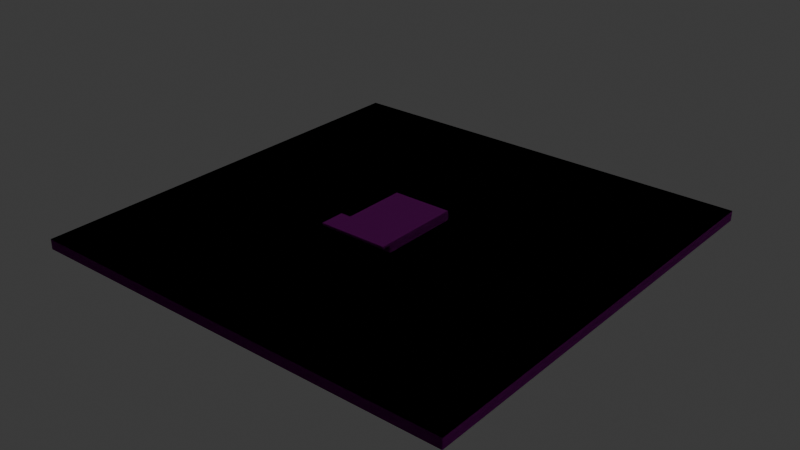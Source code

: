 # Source: level.blend  (saved by Blender 4.0.36; exported with 4.5.12 LTS)
import bpy
from mathutils import Matrix  # noqa: F401  (used for matrix-valued properties, if any)

bpy.ops.wm.read_factory_settings(use_empty=True)
scene = bpy.context.scene
scene.name = 'Scene'

# ---- collections
col_collection = bpy.data.collections.new('Collection'); scene.collection.children.link(col_collection)
col_collision = bpy.data.collections.new('Collision'); col_collection.children.link(col_collision)

# ---- images (referenced by path relative to the original .blend; pixels are not part of the script)
import os
ASSET_DIR = os.environ.get("B2B_ASSET_DIR", "")  # directory of the original .blend (textures are referenced by path, not embedded)
HERE = os.path.dirname(os.path.abspath(__file__))  # packed textures are extracted next to this script under _unpacked/

def load_image(name, relpath, width, height, colorspace="sRGB"):
    """Load a texture the original file referenced (path relative to the .blend, or extracted next to this script)."""
    p = next((c for c in (os.path.join(HERE, relpath), os.path.join(ASSET_DIR, relpath)) if relpath and os.path.exists(c)), "")
    if p:
        img = bpy.data.images.load(p, check_existing=True)
        img.name = name
    else:  # same state as the original file: an image datablock whose file is absent (Cycles renders it pink)
        img = bpy.data.images.new(name, width, height)
        img.source = "FILE"
        img.filepath = "//" + (relpath or name)
    img.colorspace_settings.name = colorspace
    return img
img_concrete036_2k_jpg_color_jpg = load_image('Concrete036_2K-JPG_Color.jpg', 'Concrete036_2K-JPG/Concrete036_2K-JPG_Color.jpg', 1024, 1024, 'sRGB')
img_concrete036_2k_jpg_normalgl_jpg = load_image('Concrete036_2K-JPG_NormalGL.jpg', 'Concrete036_2K-JPG/Concrete036_2K-JPG_NormalGL.jpg', 1024, 1024, 'sRGB')
img_concrete036_2k_jpg_roughness_jpg = load_image('Concrete036_2K-JPG_Roughness.jpg', 'Concrete036_2K-JPG/Concrete036_2K-JPG_Roughness.jpg', 1024, 1024, 'sRGB')
img_concrete042c_2k_jpg_roughness_jpg = load_image('Concrete042C_2K-JPG_Roughness.jpg', 'Concrete042C_2K-JPG/Concrete042C_2K-JPG_Roughness.jpg', 1024, 1024, 'sRGB')
img_concrete042c_2k_jpg_normalgl_jpg = load_image('Concrete042C_2K-JPG_NormalGL.jpg', 'Concrete042C_2K-JPG/Concrete042C_2K-JPG_NormalGL.jpg', 1024, 1024, 'sRGB')
img_concrete042c_2k_jpg_color_jpg = load_image('Concrete042C_2K-JPG_Color.jpg', 'Concrete042C_2K-JPG_Color.jpg', 1024, 1024, 'sRGB')
img_wood048_2k_jpg_normalgl_jpg = load_image('Wood048_2K-JPG_NormalGL.jpg', 'Wood048_2K-JPG_NormalGL.jpg', 1024, 1024, 'sRGB')
img_wood048_2k_jpg_color_jpg = load_image('Wood048_2K-JPG_Color.jpg', 'Wood048_2K-JPG_Color.jpg', 1024, 1024, 'sRGB')
img_wood048_2k_jpg_roughness_jpg = load_image('Wood048_2K-JPG_Roughness.jpg', 'Wood048_2K-JPG_Roughness.jpg', 1024, 1024, 'sRGB')

# ---- materials (node trees are filled in below, after node groups)
mat_material_001 = bpy.data.materials.new('Material.001')
mat_material_001.use_transparent_shadow = False
mat_material_002 = bpy.data.materials.new('Material.002')
mat_material_002.use_transparent_shadow = False
mat_material_006 = bpy.data.materials.new('Material.006')
mat_material_006.use_transparent_shadow = False
mat_material_007 = bpy.data.materials.new('Material.007')
mat_material_007.use_transparent_shadow = False
mat_material_003 = bpy.data.materials.new('Material.003')
mat_material_003.use_transparent_shadow = False
mat_material_004 = bpy.data.materials.new('Material.004')
mat_material_004.use_transparent_shadow = False
mat_material_005 = bpy.data.materials.new('Material.005')
mat_material_005.use_transparent_shadow = False

# ---- material node trees
mat_material_001.use_nodes = True; mat_material_001.node_tree.nodes.clear()
_N = mat_material_001.node_tree.nodes; _L = mat_material_001.node_tree.links
n0 = _N.new('ShaderNodeOutputMaterial'); n0.name = 'Material Output'; n0.location = (300, 300)
n1 = _N.new('ShaderNodeTexCoord'); n1.name = 'Texture Coordinate'; n1.location = (-940, 397)
n2 = _N.new('ShaderNodeBsdfPrincipled'); n2.name = 'Principled BSDF'; n2.location = (10, 300)
n2.inputs[3].default_value = 1.45
n3 = _N.new('ShaderNodeTexImage'); n3.name = 'Image Texture.001'; n3.location = (-270, 479)
n3.image = img_concrete036_2k_jpg_color_jpg
n4 = _N.new('ShaderNodeMapping'); n4.name = 'Mapping'; n4.location = (-760, 397)
n4.inputs[3].default_value = (40.0, 40.0, 1.0)
n5 = _N.new('ShaderNodeTexImage'); n5.name = 'Image Texture'; n5.location = (-275, 204)
n5.image = img_concrete036_2k_jpg_normalgl_jpg
n6 = _N.new('ShaderNodeTexImage'); n6.name = 'Image Texture.002'; n6.location = (-278, -76)
n6.image = img_concrete036_2k_jpg_roughness_jpg
_L.new(n2.outputs[0], n0.inputs[0])
_L.new(n4.outputs[0], n5.inputs[0])
_L.new(n1.outputs[2], n4.inputs[0])
_L.new(n4.outputs[0], n3.inputs[0])
_L.new(n4.outputs[0], n6.inputs[0])
_L.new(n6.outputs[0], n2.inputs[2])
_L.new(n5.outputs[0], n2.inputs[5])
_L.new(n3.outputs[0], n2.inputs[0])
n0.is_active_output = True
mat_material_002.use_nodes = True; mat_material_002.node_tree.nodes.clear()
_N = mat_material_002.node_tree.nodes; _L = mat_material_002.node_tree.links
n0 = _N.new('ShaderNodeOutputMaterial'); n0.name = 'Material Output'; n0.location = (300, 300)
n1 = _N.new('ShaderNodeBsdfPrincipled'); n1.name = 'Principled BSDF'; n1.location = (10, 300)
n1.inputs[3].default_value = 1.45
n2 = _N.new('ShaderNodeMapping'); n2.name = 'Mapping'; n2.location = (-717, 329)
n2.inputs[2].default_value = (0.0, 0.0, 0.7854)
n2.inputs[3].default_value = (20.0, 20.0, 1.0)
n3 = _N.new('ShaderNodeTexCoord'); n3.name = 'Texture Coordinate'; n3.location = (-897, 329)
n4 = _N.new('ShaderNodeTexImage'); n4.name = 'Image Texture.001'; n4.location = (-456, -3)
n4.image = img_concrete042c_2k_jpg_roughness_jpg
n5 = _N.new('ShaderNodeTexImage'); n5.name = 'Image Texture'; n5.location = (-470, 315)
n5.image = img_concrete042c_2k_jpg_normalgl_jpg
n6 = _N.new('ShaderNodeTexImage'); n6.name = 'Image Texture.002'; n6.location = (-476, 626)
n6.image = img_concrete042c_2k_jpg_color_jpg
_L.new(n1.outputs[0], n0.inputs[0])
_L.new(n2.outputs[0], n5.inputs[0])
_L.new(n3.outputs[2], n2.inputs[0])
_L.new(n2.outputs[0], n6.inputs[0])
_L.new(n2.outputs[0], n4.inputs[0])
_L.new(n4.outputs[0], n1.inputs[2])
_L.new(n5.outputs[0], n1.inputs[5])
_L.new(n6.outputs[0], n1.inputs[0])
n0.is_active_output = True
mat_material_006.use_nodes = True; mat_material_006.node_tree.nodes.clear()
_N = mat_material_006.node_tree.nodes; _L = mat_material_006.node_tree.links
n0 = _N.new('ShaderNodeOutputMaterial'); n0.name = 'Material Output'; n0.location = (300, 300)
n1 = _N.new('ShaderNodeTexCoord'); n1.name = 'Texture Coordinate'; n1.location = (-876, 269)
n2 = _N.new('ShaderNodeTexImage'); n2.name = 'Image Texture'; n2.location = (-510, 321)
n2.image = img_wood048_2k_jpg_normalgl_jpg
n3 = _N.new('ShaderNodeTexImage'); n3.name = 'Image Texture.002'; n3.location = (-518, 663)
n3.image = img_wood048_2k_jpg_color_jpg
n4 = _N.new('ShaderNodeBsdfPrincipled'); n4.name = 'Principled BSDF'; n4.location = (10, 300)
n4.inputs[3].default_value = 1.45
n5 = _N.new('ShaderNodeMapping'); n5.name = 'Mapping'; n5.location = (-696, 269)
n5.inputs[2].default_value = (0.0, 0.0, 1.571)
n6 = _N.new('ShaderNodeTexImage'); n6.name = 'Image Texture.001'; n6.location = (-523, 12)
n6.image = img_wood048_2k_jpg_roughness_jpg
_L.new(n4.outputs[0], n0.inputs[0])
_L.new(n5.outputs[0], n2.inputs[0])
_L.new(n1.outputs[2], n5.inputs[0])
_L.new(n5.outputs[0], n3.inputs[0])
_L.new(n5.outputs[0], n6.inputs[0])
_L.new(n2.outputs[0], n4.inputs[5])
_L.new(n3.outputs[0], n4.inputs[0])
_L.new(n6.outputs[0], n4.inputs[2])
n0.is_active_output = True
mat_material_007.use_nodes = True; mat_material_007.node_tree.nodes.clear()
_N = mat_material_007.node_tree.nodes; _L = mat_material_007.node_tree.links
n0 = _N.new('ShaderNodeOutputMaterial'); n0.name = 'Material Output'; n0.location = (744, 495)
n1 = _N.new('ShaderNodeTexCoord'); n1.name = 'Texture Coordinate'; n1.location = (-462, 465)
n2 = _N.new('ShaderNodeTexImage'); n2.name = 'Image Texture'; n2.location = (-97, 517)
n2.image = img_wood048_2k_jpg_normalgl_jpg
n3 = _N.new('ShaderNodeTexImage'); n3.name = 'Image Texture.002'; n3.location = (-104, 858)
n3.image = img_wood048_2k_jpg_color_jpg
n4 = _N.new('ShaderNodeBsdfPrincipled'); n4.name = 'Principled BSDF'; n4.location = (454, 495)
n4.inputs[3].default_value = 1.45
n5 = _N.new('ShaderNodeMapping'); n5.name = 'Mapping'; n5.location = (-282, 465)
n5.inputs[2].default_value = (0.0, 0.0, 1.571)
n6 = _N.new('ShaderNodeTexImage'); n6.name = 'Image Texture.001'; n6.location = (-109, 207)
n6.image = img_wood048_2k_jpg_roughness_jpg
n7 = _N.new('ShaderNodeHueSaturation'); n7.name = 'Hue/Saturation/Value'; n7.location = (224, 703)
n7.inputs[2].default_value = 0.2
_L.new(n4.outputs[0], n0.inputs[0])
_L.new(n5.outputs[0], n2.inputs[0])
_L.new(n1.outputs[2], n5.inputs[0])
_L.new(n5.outputs[0], n3.inputs[0])
_L.new(n5.outputs[0], n6.inputs[0])
_L.new(n2.outputs[0], n4.inputs[5])
_L.new(n7.outputs[0], n4.inputs[0])
_L.new(n6.outputs[0], n4.inputs[2])
_L.new(n3.outputs[0], n7.inputs[4])
n0.is_active_output = True
mat_material_003.use_nodes = True; mat_material_003.node_tree.nodes.clear()
_N = mat_material_003.node_tree.nodes; _L = mat_material_003.node_tree.links
n0 = _N.new('ShaderNodeBsdfPrincipled'); n0.name = 'Principled BSDF'; n0.location = (10, 300)
n0.inputs[0].default_value = (0.01688, 0.01688, 0.01688, 1.0)
n0.inputs[3].default_value = 1.45
n1 = _N.new('ShaderNodeOutputMaterial'); n1.name = 'Material Output'; n1.location = (300, 300)
_L.new(n0.outputs[0], n1.inputs[0])
n1.is_active_output = True
mat_material_004.use_nodes = True; mat_material_004.node_tree.nodes.clear()
_N = mat_material_004.node_tree.nodes; _L = mat_material_004.node_tree.links
n0 = _N.new('ShaderNodeBsdfPrincipled'); n0.name = 'Principled BSDF'; n0.location = (10, 300)
n0.inputs[0].default_value = (0.8018, 0.5175, 0.361, 1.0)
n0.inputs[3].default_value = 1.45
n1 = _N.new('ShaderNodeOutputMaterial'); n1.name = 'Material Output'; n1.location = (300, 300)
_L.new(n0.outputs[0], n1.inputs[0])
n1.is_active_output = True
mat_material_005.use_nodes = True; mat_material_005.node_tree.nodes.clear()
_N = mat_material_005.node_tree.nodes; _L = mat_material_005.node_tree.links
n0 = _N.new('ShaderNodeOutputMaterial'); n0.name = 'Material Output'; n0.location = (300, 300)
n1 = _N.new('ShaderNodeEmission'); n1.name = 'Emission'; n1.location = (10, 300)
n1.inputs[0].default_value = (1.0, 0.7904, 0.08851, 1.0)
n1.inputs[1].default_value = 10.0
_L.new(n1.outputs[0], n0.inputs[0])
n0.is_active_output = True

# ---- world
world_world = bpy.data.worlds.new('World'); scene.world = world_world
world_world.use_nodes = True; world_world.node_tree.nodes.clear()
_N = world_world.node_tree.nodes; _L = world_world.node_tree.links
n0 = _N.new('ShaderNodeOutputWorld'); n0.name = 'World Output'; n0.location = (300, 300)
n1 = _N.new('ShaderNodeBackground'); n1.name = 'Background'; n1.location = (10, 300)
n1.inputs[0].default_value = (0.05088, 0.05088, 0.05088, 1.0)
_L.new(n1.outputs[0], n0.inputs[0])
n0.is_active_output = True
world_world.color = (0.05088, 0.05088, 0.05088)
world_world.use_sun_shadow = False
world_world.sun_shadow_jitter_overblur = 0.0

# ---- meshes
me_cube_001 = bpy.data.meshes.new('Cube.001')
me_cube_001.from_pydata([(-43.28, -43.28, -1.0), (-43.28, -43.28, 1.0), (-43.28, 43.28, -1.0), (-43.28, 43.28, 1.0), (43.28, -43.28, -1.0), (43.28, -43.28, 1.0), (43.28, 43.28, -1.0), (43.28, 43.28, 1.0)], [], [(0, 1, 3, 2), (4, 5, 1, 0), (6, 7, 5, 4), (2, 3, 7, 6), (2, 6, 4, 0), (7, 3, 1, 5)])
_uv = me_cube_001.uv_layers.new(name='UVMap')
_uv.uv.foreach_set('vector', [0.0471, 0.9999, 0.03555, 0.9999, 0.03555, 0.5001, 0.0471, 0.5001, 0.02348, 0.9999, 0.01194, 0.9999, 0.01194, 0.5001, 0.02348, 0.5001, 0.02374, 0.5001, 0.03529, 0.5001, 0.03529, 0.9999, 0.02374, 0.9999, 0.0001303, 0.5001, 0.01168, 0.5001, 0.01168, 0.9999, 0.0001303, 0.9999, 0.4999, 0.4999, 0.0001303, 0.4999, 0.0001303, 0.0001303, 0.4999, 0.0001303, 0.9999, 0.0001303, 0.9999, 0.4999, 0.5001, 0.4999, 0.5001, 0.0001303])
me_cube_001.materials.append(mat_material_001)
me_cube_001.update()
me_cube_002 = bpy.data.meshes.new('Cube.002')
me_cube_002.from_pydata([(4.5, -6.0, -0.25), (4.5, -6.0, 1.25), (4.5, 6.0, -0.25), (4.5, 6.0, 1.25), (5.5, -6.0, -0.25), (5.5, -6.0, 1.25), (5.5, 6.0, -0.25), (5.5, 6.0, 1.25), (4.5, 7.0, -0.25), (4.5, 7.0, 1.25), (5.5, 7.0, -0.25), (5.5, 7.0, 1.25), (-5.5, 6.0, 1.25), (-5.5, 6.0, -0.25), (-5.5, 7.0, 1.25), (-5.5, 7.0, -0.25), (-6.5, 6.0, 1.25), (-6.5, 6.0, -0.25), (-6.5, 7.0, 1.25), (-6.5, 7.0, -0.25), (-5.5, -6.0, 1.25), (-5.5, -6.0, -0.25), (-6.5, -6.0, 1.25), (-6.5, -6.0, -0.25), (-5.5, -6.217, 1.25), (-5.5, -6.217, -0.25), (-6.5, -6.217, 1.25), (-6.5, -6.217, -0.25), (1.527, -6.0, 1.25), (1.527, -6.0, -0.25), (1.527, -6.217, 1.25), (1.527, -6.217, -0.25), (4.5, -6.216, -0.25), (4.5, -6.216, 1.25), (5.5, -6.216, 1.25), (5.5, -6.216, -0.25), (3.64, -6.0, -0.25), (3.64, -6.0, 1.25), (3.64, -6.216, -0.25), (3.64, -6.216, 1.25), (4.5, -8.017, -0.25), (4.5, -8.017, 1.25), (5.5, -8.017, 1.25), (5.5, -8.017, -0.25), (4.5, -9.263, -0.25), (4.5, -9.263, 1.25), (5.5, -9.263, 1.25), (5.5, -9.263, -0.25), (-8.65, -8.017, -0.25), (-8.65, -8.017, 1.25), (-8.65, -9.263, -0.25), (-8.65, -9.263, 1.25), (-8.664, -6.0, 1.25), (-8.664, -6.0, -0.25), (-8.664, -6.217, 1.25), (-8.664, -6.217, -0.25)], [], [(0, 1, 3, 2), (3, 7, 11, 9), (6, 7, 5, 4), (4, 5, 34, 35), (2, 6, 4, 0), (7, 3, 1, 5), (8, 9, 11, 10), (8, 2, 13, 15), (7, 6, 10, 11), (6, 2, 8, 10), (13, 12, 20, 21), (2, 3, 12, 13), (9, 8, 15, 14), (3, 9, 14, 12), (17, 16, 18, 19), (15, 13, 17, 19), (14, 15, 19, 18), (12, 14, 18, 16), (20, 22, 26, 24), (12, 16, 22, 20), (16, 17, 23, 22), (17, 13, 21, 23), (25, 24, 26, 27), (20, 24, 30, 28), (23, 21, 25, 27), (22, 23, 53, 52), (29, 28, 30, 31), (21, 20, 28, 29), (25, 21, 29, 31), (24, 25, 31, 30), (32, 35, 43, 40), (32, 33, 39, 38), (0, 4, 35, 32), (5, 1, 33, 34), (37, 36, 38, 39), (1, 0, 36, 37), (33, 1, 37, 39), (0, 32, 38, 36), (40, 43, 47, 44), (33, 32, 40, 41), (34, 33, 41, 42), (35, 34, 42, 43), (47, 46, 45, 44), (44, 45, 51, 50), (42, 41, 45, 46), (43, 42, 46, 47), (49, 48, 50, 51), (40, 44, 50, 48), (41, 40, 48, 49), (45, 41, 49, 51), (52, 53, 55, 54), (26, 22, 52, 54), (23, 27, 55, 53), (27, 26, 54, 55)])
_uv = me_cube_002.uv_layers.new(name='UVMap')
_uv.uv.foreach_set('vector', [0.4657, 0.3487, 0.4657, 0.4003, 0.05257, 0.4003, 0.05257, 0.3487, 0.6131, 0.1399, 0.6131, 0.1055, 0.6476, 0.1055, 0.6476, 0.1399, 0.087, 0.05195, 0.087, 0.0003097, 0.5001, 0.0003097, 0.5001, 0.05195, 0.5001, 0.05195, 0.5001, 0.0003097, 0.5076, 0.0003097, 0.5076, 0.05195, 0.05257, 0.5055, 0.05257, 0.4711, 0.4657, 0.4711, 0.4657, 0.5055, 0.05257, 0.5405, 0.05257, 0.5061, 0.4657, 0.5061, 0.4657, 0.5405, 0.087, 0.2964, 0.087, 0.3481, 0.05257, 0.3481, 0.05257, 0.2964, 0.05257, 0.6629, 0.05257, 0.6285, 0.3969, 0.6285, 0.3969, 0.6629, 0.087, 0.0003097, 0.087, 0.05195, 0.05257, 0.05195, 0.05257, 0.0003097, 0.6131, 0.1048, 0.6131, 0.07041, 0.6476, 0.07041, 0.6476, 0.1048, 0.05195, 0.6554, 0.0003097, 0.6554, 0.0003097, 0.2422, 0.05195, 0.2422, 0.05195, 0.9997, 0.0003097, 0.9997, 0.0003097, 0.6554, 0.05195, 0.6554, 0.087, 0.3481, 0.087, 0.2964, 0.4313, 0.2964, 0.4313, 0.3481, 0.05257, 0.6278, 0.05257, 0.5934, 0.3969, 0.5934, 0.3969, 0.6278, 0.4657, 0.2958, 0.4657, 0.2442, 0.5002, 0.2442, 0.5002, 0.2958, 0.6131, 0.1749, 0.6131, 0.1405, 0.6476, 0.1405, 0.6476, 0.1749, 0.4313, 0.3481, 0.4313, 0.2964, 0.4657, 0.2964, 0.4657, 0.3481, 0.6476, 0.1756, 0.6476, 0.21, 0.6131, 0.21, 0.6131, 0.1756, 0.6131, 0.2187, 0.6476, 0.2187, 0.6476, 0.2261, 0.6131, 0.2261, 0.05257, 0.4354, 0.05257, 0.401, 0.4657, 0.401, 0.4657, 0.4354, 0.4657, 0.2442, 0.4657, 0.2958, 0.05257, 0.2958, 0.05257, 0.2442, 0.05257, 0.4704, 0.05257, 0.436, 0.4657, 0.436, 0.4657, 0.4704, 0.2945, 0.5928, 0.2945, 0.5412, 0.3289, 0.5412, 0.3289, 0.5928, 0.2945, 0.6635, 0.2945, 0.671, 0.05257, 0.671, 0.05257, 0.6635, 0.6476, 0.2423, 0.6131, 0.2423, 0.6131, 0.2348, 0.6476, 0.2348, 0.05257, 0.7313, 0.05257, 0.6796, 0.1271, 0.6796, 0.1271, 0.7313, 0.05257, 0.9825, 0.1042, 0.9825, 0.1042, 0.9899, 0.05257, 0.9899, 0.05195, 0.2422, 0.0003097, 0.2422, 0.0003097, 0.0003097, 0.05195, 0.0003097, 0.2945, 0.6716, 0.2945, 0.679, 0.05257, 0.679, 0.05257, 0.6716, 0.2945, 0.5412, 0.2945, 0.5928, 0.05257, 0.5928, 0.05257, 0.5412, 0.05257, 0.8347, 0.05257, 0.8003, 0.1146, 0.8003, 0.1146, 0.8347, 0.05257, 0.9139, 0.1042, 0.9139, 0.1042, 0.9436, 0.05257, 0.9436, 0.6476, 0.2342, 0.6131, 0.2342, 0.6131, 0.2267, 0.6476, 0.2267, 0.6131, 0.2106, 0.6476, 0.2106, 0.6476, 0.2181, 0.6131, 0.2181, 0.1042, 0.998, 0.05257, 0.998, 0.05257, 0.9905, 0.1042, 0.9905, 0.1042, 0.9738, 0.05257, 0.9738, 0.05257, 0.9442, 0.1042, 0.9442, 0.6131, 0.2503, 0.6131, 0.2429, 0.6427, 0.2429, 0.6427, 0.2503, 0.6131, 0.2584, 0.6131, 0.2509, 0.6427, 0.2509, 0.6427, 0.2584, 0.6131, 0.06979, 0.6131, 0.03536, 0.656, 0.03536, 0.656, 0.06979, 0.05257, 0.7997, 0.05257, 0.748, 0.1146, 0.748, 0.1146, 0.7997, 0.05257, 0.8698, 0.05257, 0.8354, 0.1146, 0.8354, 0.1146, 0.8698, 0.5076, 0.05195, 0.5076, 0.0003097, 0.5696, 0.0003097, 0.5696, 0.05195, 0.05257, 0.1042, 0.05257, 0.05257, 0.087, 0.05257, 0.087, 0.1042, 0.087, 0.1042, 0.087, 0.05257, 0.5398, 0.05257, 0.5398, 0.1042, 0.6131, 0.03474, 0.6131, 0.0003097, 0.656, 0.0003097, 0.656, 0.03474, 0.5696, 0.05195, 0.5696, 0.0003097, 0.6125, 0.0003097, 0.6125, 0.05195, 0.05257, 0.8704, 0.1042, 0.8704, 0.1042, 0.9133, 0.05257, 0.9133, 0.05257, 0.2435, 0.05257, 0.2006, 0.5053, 0.2006, 0.5053, 0.2435, 0.05257, 0.1565, 0.05257, 0.1048, 0.5053, 0.1048, 0.5053, 0.1565, 0.05257, 0.2, 0.05257, 0.1571, 0.5053, 0.1571, 0.5053, 0.2, 0.1042, 0.9818, 0.05257, 0.9818, 0.05257, 0.9744, 0.1042, 0.9744, 0.05257, 0.7394, 0.05257, 0.7319, 0.1271, 0.7319, 0.1271, 0.7394, 0.05257, 0.7474, 0.05257, 0.74, 0.1271, 0.74, 0.1271, 0.7474, 0.3289, 0.5928, 0.3289, 0.5412, 0.4034, 0.5412, 0.4034, 0.5928])
me_cube_002.materials.append(mat_material_002)
me_cube_002.update()
me_cube_003 = bpy.data.meshes.new('Cube.003')
me_cube_003.from_pydata([(-6.523, -11.0, -0.7857), (-6.523, -11.0, -0.3713), (-6.523, 6.928, -0.7857), (-6.523, 6.928, -0.3713), (5.432, -11.0, -0.7857), (5.432, -11.0, -0.3713), (5.432, 6.928, -0.7857), (5.432, 6.928, -0.3713), (-6.523, -6.004, -0.7857), (-6.523, -6.004, -0.3713), (5.432, -6.004, -0.7857), (5.432, -6.004, -0.3713), (-8.627, -6.004, -0.7857), (-8.627, -11.0, -0.7857), (-8.627, -11.0, -0.3713), (-8.627, -6.004, -0.3713)], [], [(8, 9, 3, 2), (2, 3, 7, 6), (10, 11, 5, 4), (4, 5, 1, 0), (8, 10, 4, 0), (11, 9, 1, 5), (7, 3, 9, 11), (2, 6, 10, 8), (6, 7, 11, 10), (0, 1, 14, 13), (13, 14, 15, 12), (9, 8, 12, 15), (1, 9, 15, 14), (8, 0, 13, 12)])
_uv = me_cube_003.uv_layers.new(name='UVMap')
_uv.uv.foreach_set('vector', [0.9998, 0.5132, 0.9833, 0.5132, 0.9833, 0.0002335, 0.9998, 0.0002335, 0.4478, 0.9878, 0.4313, 0.9878, 0.4313, 0.5136, 0.4478, 0.5136, 0.0002336, 0.5132, 0.01667, 0.5132, 0.01667, 0.7113, 0.0002336, 0.7113, 0.03357, 0.5578, 0.01714, 0.5578, 0.01714, 0.08365, 0.03357, 0.08365, 0.2327, 0.9878, 0.2327, 0.5136, 0.4309, 0.5136, 0.4309, 0.9878, 0.2322, 0.5136, 0.2322, 0.9878, 0.03404, 0.9878, 0.03404, 0.5136, 0.03404, 0.0002336, 0.5082, 0.0002335, 0.5082, 0.5132, 0.03404, 0.5132, 0.5087, 0.0002335, 0.9829, 0.0002335, 0.9829, 0.5132, 0.5087, 0.5132, 0.0002335, 0.0002334, 0.01667, 0.0002334, 0.01667, 0.5132, 0.0002336, 0.5132, 0.03357, 0.08365, 0.01714, 0.08365, 0.01714, 0.0002335, 0.03357, 0.0002335, 0.6324, 0.7118, 0.616, 0.7118, 0.616, 0.5136, 0.6324, 0.5136, 0.01714, 0.5583, 0.03357, 0.5583, 0.03357, 0.6417, 0.01714, 0.6417, 0.4482, 0.7118, 0.4482, 0.5136, 0.5317, 0.5136, 0.5317, 0.7118, 0.6155, 0.5136, 0.6155, 0.7118, 0.5321, 0.7118, 0.5321, 0.5136])
me_cube_003.materials.append(mat_material_001)
me_cube_003.update()
me_cube_004 = bpy.data.meshes.new('Cube.004')
me_cube_004.from_pydata([(-0.3235, -0.5375, 0.1847), (-0.3235, -0.5375, 0.2087), (-0.3235, 0.5375, 0.1847), (-0.3235, 0.5375, 0.2087), (0.3235, -0.5375, 0.1847), (0.3235, -0.5375, 0.2087), (0.3235, 0.5375, 0.1847), (0.3235, 0.5375, 0.2087), (0.2881, 0.487, -0.2867), (0.2881, 0.487, 0.1883), (0.2881, 0.5107, -0.2867), (0.2881, 0.5107, 0.1883), (0.3119, 0.487, -0.2867), (0.3119, 0.487, 0.1883), (0.3119, 0.5107, -0.2867), (0.3119, 0.5107, 0.1883), (-0.2881, 0.487, -0.2867), (-0.2881, 0.487, 0.1883), (-0.2881, 0.5107, -0.2867), (-0.2881, 0.5107, 0.1883), (-0.3118, 0.487, -0.2867), (-0.3118, 0.487, 0.1883), (-0.3118, 0.5107, -0.2867), (-0.3118, 0.5107, 0.1883), (0.2881, -0.487, -0.2867), (0.2881, -0.487, 0.1883), (0.2881, -0.5107, -0.2867), (0.2881, -0.5107, 0.1883), (0.3119, -0.487, -0.2867), (0.3119, -0.487, 0.1883), (0.3119, -0.5107, -0.2867), (0.3119, -0.5107, 0.1883), (-0.2881, -0.487, -0.2867), (-0.2881, -0.487, 0.1883), (-0.2881, -0.5107, -0.2867), (-0.2881, -0.5107, 0.1883), (-0.3118, -0.487, -0.2867), (-0.3118, -0.487, 0.1883), (-0.3118, -0.5107, -0.2867), (-0.3118, -0.5107, 0.1883)], [], [(0, 1, 3, 2), (2, 3, 7, 6), (6, 7, 5, 4), (4, 5, 1, 0), (2, 6, 4, 0), (7, 3, 1, 5), (8, 9, 11, 10), (10, 11, 15, 14), (14, 15, 13, 12), (12, 13, 9, 8), (10, 14, 12, 8), (15, 11, 9, 13), (16, 18, 19, 17), (18, 22, 23, 19), (22, 20, 21, 23), (20, 16, 17, 21), (18, 16, 20, 22), (23, 21, 17, 19), (24, 26, 27, 25), (26, 30, 31, 27), (30, 28, 29, 31), (28, 24, 25, 29), (26, 24, 28, 30), (31, 29, 25, 27), (32, 33, 35, 34), (34, 35, 39, 38), (38, 39, 37, 36), (36, 37, 33, 32), (34, 38, 36, 32), (39, 35, 33, 37)])
me_cube_004.polygons.foreach_set('material_index', [0, 0, 0, 0, 0, 0, 2, 2, 2, 2, 2, 2, 2, 2, 2, 2, 2, 2, 2, 2, 2, 2, 2, 2, 2, 2, 2, 2, 2, 2])
_uv = me_cube_004.uv_layers.new(name='UVMap')
_uv.uv.foreach_set('vector', [0.8699, 0.7087, 0.8541, 0.7087, 0.8541, 0.0002719, 0.8699, 0.0002719, 0.9027, 0.4266, 0.8868, 0.4266, 0.8868, 0.000272, 0.9027, 0.000272, 0.8705, 0.0002719, 0.8863, 0.0002719, 0.8863, 0.7087, 0.8705, 0.7087, 0.8868, 0.4272, 0.9027, 0.4272, 0.9027, 0.8535, 0.8868, 0.8535, 0.000272, 0.000272, 0.4266, 0.000272, 0.4266, 0.7087, 0.000272, 0.7087, 0.4272, 0.000272, 0.8535, 0.0002719, 0.8535, 0.7087, 0.4272, 0.7087, 0.9188, 0.000272, 0.9188, 0.3133, 0.9032, 0.3133, 0.9032, 0.000272, 0.9674, 0.6274, 0.9674, 0.9404, 0.9517, 0.9404, 0.9517, 0.6274, 0.935, 0.000272, 0.935, 0.3133, 0.9194, 0.3133, 0.9194, 0.000272, 0.9512, 0.000272, 0.9512, 0.3133, 0.9356, 0.3133, 0.9356, 0.000272, 0.03263, 0.7092, 0.04826, 0.7092, 0.04826, 0.7249, 0.03263, 0.7249, 0.0488, 0.7092, 0.06444, 0.7092, 0.06444, 0.7249, 0.0488, 0.7249, 0.9194, 0.3138, 0.935, 0.3138, 0.935, 0.6269, 0.9194, 0.6269, 0.9356, 0.3138, 0.9512, 0.3138, 0.9512, 0.6269, 0.9356, 0.6269, 0.9679, 0.3138, 0.9836, 0.3138, 0.9836, 0.6269, 0.9679, 0.6269, 0.9679, 0.6274, 0.9836, 0.6274, 0.9836, 0.9404, 0.9679, 0.9404, 0.08061, 0.7092, 0.08061, 0.7249, 0.06498, 0.7249, 0.06498, 0.7092, 0.03208, 0.7092, 0.03208, 0.7249, 0.01645, 0.7249, 0.01645, 0.7092, 0.9032, 0.3138, 0.9188, 0.3138, 0.9188, 0.6269, 0.9032, 0.6269, 0.9517, 0.3138, 0.9674, 0.3138, 0.9674, 0.6269, 0.9517, 0.6269, 0.9194, 0.6274, 0.935, 0.6274, 0.935, 0.9404, 0.9194, 0.9404, 0.9356, 0.6274, 0.9512, 0.6274, 0.9512, 0.9404, 0.9356, 0.9404, 0.08116, 0.7249, 0.08116, 0.7092, 0.09679, 0.7092, 0.09679, 0.7249, 0.0002719, 0.7249, 0.000272, 0.7092, 0.0159, 0.7092, 0.0159, 0.7249, 0.9188, 0.6274, 0.9188, 0.9404, 0.9032, 0.9404, 0.9032, 0.6274, 0.9674, 0.000272, 0.9674, 0.3133, 0.9517, 0.3133, 0.9517, 0.000272, 0.9997, 0.000272, 0.9997, 0.3133, 0.9841, 0.3133, 0.9841, 0.000272, 0.9836, 0.000272, 0.9836, 0.3133, 0.9679, 0.3133, 0.9679, 0.000272, 0.113, 0.7249, 0.09733, 0.7249, 0.09733, 0.7092, 0.113, 0.7092, 0.1291, 0.7249, 0.1135, 0.7249, 0.1135, 0.7092, 0.1291, 0.7092])
me_cube_004.materials.append(mat_material_006)
me_cube_004.materials.append(mat_material_006)
me_cube_004.materials.append(mat_material_007)
me_cube_004.update()
me_circle = bpy.data.meshes.new('Circle')
me_circle.from_pydata([(0.0, 0.01836, -0.07047), (-0.0159, 0.009181, -0.07047), (-0.0159, -0.009181, -0.07047), (0.0, -0.01836, -0.07047), (0.0159, -0.009181, -0.07047), (0.0159, 0.009181, -0.07047), (0.0, 0.01836, 0.2271), (-0.0159, 0.009181, 0.2271), (-0.0159, -0.009181, 0.2271), (0.0, -0.01836, 0.2271), (0.0159, -0.009181, 0.2271), (0.0159, 0.009181, 0.2271), (4.906e-09, 0.1769, -0.07514), (-0.104, 0.1431, -0.07514), (-0.1682, 0.05465, -0.07514), (-0.1682, -0.05465, -0.07514), (-0.104, -0.1431, -0.07514), (4.906e-09, -0.1769, -0.07514), (0.104, -0.1431, -0.07514), (0.1682, -0.05465, -0.07514), (0.1682, 0.05465, -0.07514), (0.104, 0.1431, -0.07514), (5.891e-09, 0.01171, 0.02715), (-0.006881, 0.009471, 0.02715), (-0.01113, 0.003617, 0.02715), (-0.01113, -0.003617, 0.02715), (-0.006881, -0.009471, 0.02715), (5.891e-09, -0.01171, 0.02715), (0.006881, -0.009471, 0.02715), (0.01113, -0.003617, 0.02715), (0.01113, 0.003617, 0.02715), (0.006881, 0.009471, 0.02715), (-1.359e-09, 4.755e-09, -0.1375), (0.0309, -0.02245, -0.1139), (-0.0118, -0.03632, -0.1139), (-0.03819, 4.755e-09, -0.1139), (-0.0118, 0.03632, -0.1139), (0.0309, 0.02245, -0.1139), (0.0118, -0.03632, -0.07569), (-0.0309, -0.02245, -0.07569), (-0.0309, 0.02245, -0.07569), (0.0118, 0.03632, -0.07569), (0.03819, 4.755e-09, -0.07569), (-1.359e-09, 4.755e-09, -0.05209), (-0.006937, -0.02135, -0.1311), (0.01816, -0.0132, -0.1311), (0.01123, -0.03455, -0.1172), (0.03632, 4.755e-09, -0.1172), (0.01816, 0.0132, -0.1311), (-0.02245, 4.755e-09, -0.1311), (-0.02939, -0.02135, -0.1172), (-0.006937, 0.02135, -0.1311), (-0.02939, 0.02135, -0.1172), (0.01123, 0.03455, -0.1172), (0.04061, -0.0132, -0.09479), (0.04061, 0.0132, -0.09479), (-1.359e-09, -0.0427, -0.09479), (0.0251, -0.03455, -0.09479), (-0.04061, -0.0132, -0.09479), (-0.0251, -0.03455, -0.09479), (-0.0251, 0.03455, -0.09479), (-0.04061, 0.0132, -0.09479), (0.0251, 0.03455, -0.09479), (-1.359e-09, 0.0427, -0.09479), (0.02939, -0.02135, -0.07234), (-0.01123, -0.03455, -0.07234), (-0.03632, 4.755e-09, -0.07234), (-0.01123, 0.03455, -0.07234), (0.02939, 0.02135, -0.07234), (0.006937, -0.02135, -0.05846), (0.02245, 4.755e-09, -0.05846), (-0.01816, -0.0132, -0.05846), (-0.01816, 0.0132, -0.05846), (0.006937, 0.02135, -0.05846)], [], [(0, 5, 11, 6), (4, 3, 9, 10), (2, 1, 7, 8), (5, 4, 10, 11), (3, 2, 8, 9), (1, 0, 6, 7), (14, 13, 23, 24), (21, 20, 30, 31), (18, 17, 27, 28), (15, 14, 24, 25), (12, 21, 31, 22), (19, 18, 28, 29), (16, 15, 25, 26), (13, 12, 22, 23), (20, 19, 29, 30), (17, 16, 26, 27), (1, 2, 3, 4, 5, 0), (32, 45, 44), (33, 45, 47), (32, 44, 49), (32, 49, 51), (32, 51, 48), (33, 47, 54), (34, 46, 56), (35, 50, 58), (36, 52, 60), (37, 53, 62), (33, 54, 57), (34, 56, 59), (35, 58, 61), (36, 60, 63), (37, 62, 55), (38, 64, 69), (39, 65, 71), (40, 66, 72), (41, 67, 73), (42, 68, 70), (70, 73, 43), (70, 68, 73), (68, 41, 73), (73, 72, 43), (73, 67, 72), (67, 40, 72), (72, 71, 43), (72, 66, 71), (66, 39, 71), (71, 69, 43), (71, 65, 69), (65, 38, 69), (69, 70, 43), (69, 64, 70), (64, 42, 70), (55, 68, 42), (55, 62, 68), (62, 41, 68), (63, 67, 41), (63, 60, 67), (60, 40, 67), (61, 66, 40), (61, 58, 66), (58, 39, 66), (59, 65, 39), (59, 56, 65), (56, 38, 65), (57, 64, 38), (57, 54, 64), (54, 42, 64), (62, 63, 41), (62, 53, 63), (53, 36, 63), (60, 61, 40), (60, 52, 61), (52, 35, 61), (58, 59, 39), (58, 50, 59), (50, 34, 59), (56, 57, 38), (56, 46, 57), (46, 33, 57), (54, 55, 42), (54, 47, 55), (47, 37, 55), (48, 53, 37), (48, 51, 53), (51, 36, 53), (51, 52, 36), (51, 49, 52), (49, 35, 52), (49, 50, 35), (49, 44, 50), (44, 34, 50), (47, 48, 37), (47, 45, 48), (45, 32, 48), (44, 46, 34), (44, 45, 46), (45, 33, 46)])
me_circle.polygons.foreach_set('material_index', [0, 0, 0, 0, 0, 0, 1, 1, 1, 1, 1, 1, 1, 1, 1, 1, 0, 2, 2, 2, 2, 2, 2, 2, 2, 2, 2, 2, 2, 2, 2, 2, 2, 2, 2, 2, 2, 2, 2, 2, 2, 2, 2, 2, 2, 2, 2, 2, 2, 2, 2, 2, 2, 2, 2, 2, 2, 2, 2, 2, 2, 2, 2, 2, 2, 2, 2, 2, 2, 2, 2, 2, 2, 2, 2, 2, 2, 2, 2, 2, 2, 2, 2, 2, 2, 2, 2, 2, 2, 2, 2, 2, 2, 2, 2, 2, 2])
_uv = me_circle.uv_layers.new(name='UVMap')
_uv.uv.foreach_set('vector', [0.0, 0.0, 0.0, 0.0, 0.0, 0.0, 0.0, 0.0, 0.0, 0.0, 0.0, 0.0, 0.0, 0.0, 0.0, 0.0, 0.0, 0.0, 0.0, 0.0, 0.0, 0.0, 0.0, 0.0, 0.0, 0.0, 0.0, 0.0, 0.0, 0.0, 0.0, 0.0, 0.0, 0.0, 0.0, 0.0, 0.0, 0.0, 0.0, 0.0, 0.0, 0.0, 0.0, 0.0, 0.0, 0.0, 0.0, 0.0, 0.0, 0.0, 0.0, 0.0, 0.0, 0.0, 0.0, 0.0, 0.0, 0.0, 0.0, 0.0, 0.0, 0.0, 0.0, 0.0, 0.0, 0.0, 0.0, 0.0, 0.0, 0.0, 0.0, 0.0, 0.0, 0.0, 0.0, 0.0, 0.0, 0.0, 0.0, 0.0, 0.0, 0.0, 0.0, 0.0, 0.0, 0.0, 0.0, 0.0, 0.0, 0.0, 0.0, 0.0, 0.0, 0.0, 0.0, 0.0, 0.0, 0.0, 0.0, 0.0, 0.0, 0.0, 0.0, 0.0, 0.0, 0.0, 0.0, 0.0, 0.0, 0.0, 0.0, 0.0, 0.0, 0.0, 0.0, 0.0, 0.0, 0.0, 0.0, 0.0, 0.0, 0.0, 0.0, 0.0, 0.0, 0.0, 0.0, 0.0, 0.0, 0.0, 0.0, 0.0, 0.0, 0.0, 0.0, 0.0, 0.0, 0.0, 0.0, 0.0, 0.1818, 0.0, 0.2273, 0.07873, 0.1364, 0.07873, 0.2727, 0.1575, 0.3182, 0.07873, 0.3636, 0.1575, 0.9091, 0.0, 0.9545, 0.07873, 0.8636, 0.07873, 0.7273, 0.0, 0.7727, 0.07873, 0.6818, 0.07873, 0.5455, 0.0, 0.5909, 0.07873, 0.5, 0.07873, 0.2727, 0.1575, 0.3636, 0.1575, 0.3182, 0.2362, 0.09091, 0.1575, 0.1818, 0.1575, 0.1364, 0.2362, 0.8182, 0.1575, 0.9091, 0.1575, 0.8636, 0.2362, 0.6364, 0.1575, 0.7273, 0.1575, 0.6818, 0.2362, 0.4545, 0.1575, 0.5455, 0.1575, 0.5, 0.2362, 0.2727, 0.1575, 0.3182, 0.2362, 0.2273, 0.2362, 0.09091, 0.1575, 0.1364, 0.2362, 0.04546, 0.2362, 0.8182, 0.1575, 0.8636, 0.2362, 0.7727, 0.2362, 0.6364, 0.1575, 0.6818, 0.2362, 0.5909, 0.2362, 0.4545, 0.1575, 0.5, 0.2362, 0.4091, 0.2362, 0.1818, 0.3149, 0.2727, 0.3149, 0.2273, 0.3937, 0.0, 0.3149, 0.09091, 0.3149, 0.04546, 0.3937, 0.7273, 0.3149, 0.8182, 0.3149, 0.7727, 0.3937, 0.5455, 0.3149, 0.6364, 0.3149, 0.5909, 0.3937, 0.3636, 0.3149, 0.4545, 0.3149, 0.4091, 0.3937, 0.4091, 0.3937, 0.5, 0.3937, 0.4545, 0.4724, 0.4091, 0.3937, 0.4545, 0.3149, 0.5, 0.3937, 0.4545, 0.3149, 0.5455, 0.3149, 0.5, 0.3937, 0.5909, 0.3937, 0.6818, 0.3937, 0.6364, 0.4724, 0.5909, 0.3937, 0.6364, 0.3149, 0.6818, 0.3937, 0.6364, 0.3149, 0.7273, 0.3149, 0.6818, 0.3937, 0.7727, 0.3937, 0.8636, 0.3937, 0.8182, 0.4724, 0.7727, 0.3937, 0.8182, 0.3149, 0.8636, 0.3937, 0.8182, 0.3149, 0.9091, 0.3149, 0.8636, 0.3937, 0.04546, 0.3937, 0.1364, 0.3937, 0.09091, 0.4724, 0.04546, 0.3937, 0.09091, 0.3149, 0.1364, 0.3937, 0.09091, 0.3149, 0.1818, 0.3149, 0.1364, 0.3937, 0.2273, 0.3937, 0.3182, 0.3937, 0.2727, 0.4724, 0.2273, 0.3937, 0.2727, 0.3149, 0.3182, 0.3937, 0.2727, 0.3149, 0.3636, 0.3149, 0.3182, 0.3937, 0.4091, 0.2362, 0.4545, 0.3149, 0.3636, 0.3149, 0.4091, 0.2362, 0.5, 0.2362, 0.4545, 0.3149, 0.5, 0.2362, 0.5455, 0.3149, 0.4545, 0.3149, 0.5909, 0.2362, 0.6364, 0.3149, 0.5455, 0.3149, 0.5909, 0.2362, 0.6818, 0.2362, 0.6364, 0.3149, 0.6818, 0.2362, 0.7273, 0.3149, 0.6364, 0.3149, 0.7727, 0.2362, 0.8182, 0.3149, 0.7273, 0.3149, 0.7727, 0.2362, 0.8636, 0.2362, 0.8182, 0.3149, 0.8636, 0.2362, 0.9091, 0.3149, 0.8182, 0.3149, 0.04546, 0.2362, 0.09091, 0.3149, 0.0, 0.3149, 0.04546, 0.2362, 0.1364, 0.2362, 0.09091, 0.3149, 0.1364, 0.2362, 0.1818, 0.3149, 0.09091, 0.3149, 0.2273, 0.2362, 0.2727, 0.3149, 0.1818, 0.3149, 0.2273, 0.2362, 0.3182, 0.2362, 0.2727, 0.3149, 0.3182, 0.2362, 0.3636, 0.3149, 0.2727, 0.3149, 0.5, 0.2362, 0.5909, 0.2362, 0.5455, 0.3149, 0.5, 0.2362, 0.5455, 0.1575, 0.5909, 0.2362, 0.5455, 0.1575, 0.6364, 0.1575, 0.5909, 0.2362, 0.6818, 0.2362, 0.7727, 0.2362, 0.7273, 0.3149, 0.6818, 0.2362, 0.7273, 0.1575, 0.7727, 0.2362, 0.7273, 0.1575, 0.8182, 0.1575, 0.7727, 0.2362, 0.8636, 0.2362, 0.9545, 0.2362, 0.9091, 0.3149, 0.8636, 0.2362, 0.9091, 0.1575, 0.9545, 0.2362, 0.9091, 0.1575, 1.0, 0.1575, 0.9545, 0.2362, 0.1364, 0.2362, 0.2273, 0.2362, 0.1818, 0.3149, 0.1364, 0.2362, 0.1818, 0.1575, 0.2273, 0.2362, 0.1818, 0.1575, 0.2727, 0.1575, 0.2273, 0.2362, 0.3182, 0.2362, 0.4091, 0.2362, 0.3636, 0.3149, 0.3182, 0.2362, 0.3636, 0.1575, 0.4091, 0.2362, 0.3636, 0.1575, 0.4545, 0.1575, 0.4091, 0.2362, 0.5, 0.07873, 0.5455, 0.1575, 0.4545, 0.1575, 0.5, 0.07873, 0.5909, 0.07873, 0.5455, 0.1575, 0.5909, 0.07873, 0.6364, 0.1575, 0.5455, 0.1575, 0.6818, 0.07873, 0.7273, 0.1575, 0.6364, 0.1575, 0.6818, 0.07873, 0.7727, 0.07873, 0.7273, 0.1575, 0.7727, 0.07873, 0.8182, 0.1575, 0.7273, 0.1575, 0.8636, 0.07873, 0.9091, 0.1575, 0.8182, 0.1575, 0.8636, 0.07873, 0.9545, 0.07873, 0.9091, 0.1575, 0.9545, 0.07873, 1.0, 0.1575, 0.9091, 0.1575, 0.3636, 0.1575, 0.4091, 0.07873, 0.4545, 0.1575, 0.3636, 0.1575, 0.3182, 0.07873, 0.4091, 0.07873, 0.3182, 0.07873, 0.3636, 0.0, 0.4091, 0.07873, 0.1364, 0.07873, 0.1818, 0.1575, 0.09091, 0.1575, 0.1364, 0.07873, 0.2273, 0.07873, 0.1818, 0.1575, 0.2273, 0.07873, 0.2727, 0.1575, 0.1818, 0.1575])
me_circle.materials.append(mat_material_003)
me_circle.materials.append(mat_material_004)
me_circle.materials.append(mat_material_005)
me_circle.update()
me_circle_001 = bpy.data.meshes.new('Circle.001')
me_circle_001.from_pydata([(0.0, 0.01836, -0.07047), (-0.0159, 0.009181, -0.07047), (-0.0159, -0.009181, -0.07047), (0.0, -0.01836, -0.07047), (0.0159, -0.009181, -0.07047), (0.0159, 0.009181, -0.07047), (0.0, 0.01836, 0.2271), (-0.0159, 0.009181, 0.2271), (-0.0159, -0.009181, 0.2271), (0.0, -0.01836, 0.2271), (0.0159, -0.009181, 0.2271), (0.0159, 0.009181, 0.2271), (4.906e-09, 0.1769, -0.07514), (-0.104, 0.1431, -0.07514), (-0.1682, 0.05465, -0.07514), (-0.1682, -0.05465, -0.07514), (-0.104, -0.1431, -0.07514), (4.906e-09, -0.1769, -0.07514), (0.104, -0.1431, -0.07514), (0.1682, -0.05465, -0.07514), (0.1682, 0.05465, -0.07514), (0.104, 0.1431, -0.07514), (5.891e-09, 0.01171, 0.02715), (-0.006881, 0.009471, 0.02715), (-0.01113, 0.003617, 0.02715), (-0.01113, -0.003617, 0.02715), (-0.006881, -0.009471, 0.02715), (5.891e-09, -0.01171, 0.02715), (0.006881, -0.009471, 0.02715), (0.01113, -0.003617, 0.02715), (0.01113, 0.003617, 0.02715), (0.006881, 0.009471, 0.02715), (-1.359e-09, 4.755e-09, -0.1375), (0.0309, -0.02245, -0.1139), (-0.0118, -0.03632, -0.1139), (-0.03819, 4.755e-09, -0.1139), (-0.0118, 0.03632, -0.1139), (0.0309, 0.02245, -0.1139), (0.0118, -0.03632, -0.07569), (-0.0309, -0.02245, -0.07569), (-0.0309, 0.02245, -0.07569), (0.0118, 0.03632, -0.07569), (0.03819, 4.755e-09, -0.07569), (-1.359e-09, 4.755e-09, -0.05209), (-0.006937, -0.02135, -0.1311), (0.01816, -0.0132, -0.1311), (0.01123, -0.03455, -0.1172), (0.03632, 4.755e-09, -0.1172), (0.01816, 0.0132, -0.1311), (-0.02245, 4.755e-09, -0.1311), (-0.02939, -0.02135, -0.1172), (-0.006937, 0.02135, -0.1311), (-0.02939, 0.02135, -0.1172), (0.01123, 0.03455, -0.1172), (0.04061, -0.0132, -0.09479), (0.04061, 0.0132, -0.09479), (-1.359e-09, -0.0427, -0.09479), (0.0251, -0.03455, -0.09479), (-0.04061, -0.0132, -0.09479), (-0.0251, -0.03455, -0.09479), (-0.0251, 0.03455, -0.09479), (-0.04061, 0.0132, -0.09479), (0.0251, 0.03455, -0.09479), (-1.359e-09, 0.0427, -0.09479), (0.02939, -0.02135, -0.07234), (-0.01123, -0.03455, -0.07234), (-0.03632, 4.755e-09, -0.07234), (-0.01123, 0.03455, -0.07234), (0.02939, 0.02135, -0.07234), (0.006937, -0.02135, -0.05846), (0.02245, 4.755e-09, -0.05846), (-0.01816, -0.0132, -0.05846), (-0.01816, 0.0132, -0.05846), (0.006937, 0.02135, -0.05846)], [], [(0, 5, 11, 6), (4, 3, 9, 10), (2, 1, 7, 8), (5, 4, 10, 11), (3, 2, 8, 9), (1, 0, 6, 7), (14, 13, 23, 24), (21, 20, 30, 31), (18, 17, 27, 28), (15, 14, 24, 25), (12, 21, 31, 22), (19, 18, 28, 29), (16, 15, 25, 26), (13, 12, 22, 23), (20, 19, 29, 30), (17, 16, 26, 27), (1, 2, 3, 4, 5, 0), (32, 45, 44), (33, 45, 47), (32, 44, 49), (32, 49, 51), (32, 51, 48), (33, 47, 54), (34, 46, 56), (35, 50, 58), (36, 52, 60), (37, 53, 62), (33, 54, 57), (34, 56, 59), (35, 58, 61), (36, 60, 63), (37, 62, 55), (38, 64, 69), (39, 65, 71), (40, 66, 72), (41, 67, 73), (42, 68, 70), (70, 73, 43), (70, 68, 73), (68, 41, 73), (73, 72, 43), (73, 67, 72), (67, 40, 72), (72, 71, 43), (72, 66, 71), (66, 39, 71), (71, 69, 43), (71, 65, 69), (65, 38, 69), (69, 70, 43), (69, 64, 70), (64, 42, 70), (55, 68, 42), (55, 62, 68), (62, 41, 68), (63, 67, 41), (63, 60, 67), (60, 40, 67), (61, 66, 40), (61, 58, 66), (58, 39, 66), (59, 65, 39), (59, 56, 65), (56, 38, 65), (57, 64, 38), (57, 54, 64), (54, 42, 64), (62, 63, 41), (62, 53, 63), (53, 36, 63), (60, 61, 40), (60, 52, 61), (52, 35, 61), (58, 59, 39), (58, 50, 59), (50, 34, 59), (56, 57, 38), (56, 46, 57), (46, 33, 57), (54, 55, 42), (54, 47, 55), (47, 37, 55), (48, 53, 37), (48, 51, 53), (51, 36, 53), (51, 52, 36), (51, 49, 52), (49, 35, 52), (49, 50, 35), (49, 44, 50), (44, 34, 50), (47, 48, 37), (47, 45, 48), (45, 32, 48), (44, 46, 34), (44, 45, 46), (45, 33, 46)])
me_circle_001.polygons.foreach_set('material_index', [0, 0, 0, 0, 0, 0, 1, 1, 1, 1, 1, 1, 1, 1, 1, 1, 0, 2, 2, 2, 2, 2, 2, 2, 2, 2, 2, 2, 2, 2, 2, 2, 2, 2, 2, 2, 2, 2, 2, 2, 2, 2, 2, 2, 2, 2, 2, 2, 2, 2, 2, 2, 2, 2, 2, 2, 2, 2, 2, 2, 2, 2, 2, 2, 2, 2, 2, 2, 2, 2, 2, 2, 2, 2, 2, 2, 2, 2, 2, 2, 2, 2, 2, 2, 2, 2, 2, 2, 2, 2, 2, 2, 2, 2, 2, 2, 2])
_uv = me_circle_001.uv_layers.new(name='UVMap')
_uv.uv.foreach_set('vector', [0.0, 0.0, 0.0, 0.0, 0.0, 0.0, 0.0, 0.0, 0.0, 0.0, 0.0, 0.0, 0.0, 0.0, 0.0, 0.0, 0.0, 0.0, 0.0, 0.0, 0.0, 0.0, 0.0, 0.0, 0.0, 0.0, 0.0, 0.0, 0.0, 0.0, 0.0, 0.0, 0.0, 0.0, 0.0, 0.0, 0.0, 0.0, 0.0, 0.0, 0.0, 0.0, 0.0, 0.0, 0.0, 0.0, 0.0, 0.0, 0.0, 0.0, 0.0, 0.0, 0.0, 0.0, 0.0, 0.0, 0.0, 0.0, 0.0, 0.0, 0.0, 0.0, 0.0, 0.0, 0.0, 0.0, 0.0, 0.0, 0.0, 0.0, 0.0, 0.0, 0.0, 0.0, 0.0, 0.0, 0.0, 0.0, 0.0, 0.0, 0.0, 0.0, 0.0, 0.0, 0.0, 0.0, 0.0, 0.0, 0.0, 0.0, 0.0, 0.0, 0.0, 0.0, 0.0, 0.0, 0.0, 0.0, 0.0, 0.0, 0.0, 0.0, 0.0, 0.0, 0.0, 0.0, 0.0, 0.0, 0.0, 0.0, 0.0, 0.0, 0.0, 0.0, 0.0, 0.0, 0.0, 0.0, 0.0, 0.0, 0.0, 0.0, 0.0, 0.0, 0.0, 0.0, 0.0, 0.0, 0.0, 0.0, 0.0, 0.0, 0.0, 0.0, 0.0, 0.0, 0.0, 0.0, 0.0, 0.0, 0.1818, 0.0, 0.2273, 0.07873, 0.1364, 0.07873, 0.2727, 0.1575, 0.3182, 0.07873, 0.3636, 0.1575, 0.9091, 0.0, 0.9545, 0.07873, 0.8636, 0.07873, 0.7273, 0.0, 0.7727, 0.07873, 0.6818, 0.07873, 0.5455, 0.0, 0.5909, 0.07873, 0.5, 0.07873, 0.2727, 0.1575, 0.3636, 0.1575, 0.3182, 0.2362, 0.09091, 0.1575, 0.1818, 0.1575, 0.1364, 0.2362, 0.8182, 0.1575, 0.9091, 0.1575, 0.8636, 0.2362, 0.6364, 0.1575, 0.7273, 0.1575, 0.6818, 0.2362, 0.4545, 0.1575, 0.5455, 0.1575, 0.5, 0.2362, 0.2727, 0.1575, 0.3182, 0.2362, 0.2273, 0.2362, 0.09091, 0.1575, 0.1364, 0.2362, 0.04546, 0.2362, 0.8182, 0.1575, 0.8636, 0.2362, 0.7727, 0.2362, 0.6364, 0.1575, 0.6818, 0.2362, 0.5909, 0.2362, 0.4545, 0.1575, 0.5, 0.2362, 0.4091, 0.2362, 0.1818, 0.3149, 0.2727, 0.3149, 0.2273, 0.3937, 0.0, 0.3149, 0.09091, 0.3149, 0.04546, 0.3937, 0.7273, 0.3149, 0.8182, 0.3149, 0.7727, 0.3937, 0.5455, 0.3149, 0.6364, 0.3149, 0.5909, 0.3937, 0.3636, 0.3149, 0.4545, 0.3149, 0.4091, 0.3937, 0.4091, 0.3937, 0.5, 0.3937, 0.4545, 0.4724, 0.4091, 0.3937, 0.4545, 0.3149, 0.5, 0.3937, 0.4545, 0.3149, 0.5455, 0.3149, 0.5, 0.3937, 0.5909, 0.3937, 0.6818, 0.3937, 0.6364, 0.4724, 0.5909, 0.3937, 0.6364, 0.3149, 0.6818, 0.3937, 0.6364, 0.3149, 0.7273, 0.3149, 0.6818, 0.3937, 0.7727, 0.3937, 0.8636, 0.3937, 0.8182, 0.4724, 0.7727, 0.3937, 0.8182, 0.3149, 0.8636, 0.3937, 0.8182, 0.3149, 0.9091, 0.3149, 0.8636, 0.3937, 0.04546, 0.3937, 0.1364, 0.3937, 0.09091, 0.4724, 0.04546, 0.3937, 0.09091, 0.3149, 0.1364, 0.3937, 0.09091, 0.3149, 0.1818, 0.3149, 0.1364, 0.3937, 0.2273, 0.3937, 0.3182, 0.3937, 0.2727, 0.4724, 0.2273, 0.3937, 0.2727, 0.3149, 0.3182, 0.3937, 0.2727, 0.3149, 0.3636, 0.3149, 0.3182, 0.3937, 0.4091, 0.2362, 0.4545, 0.3149, 0.3636, 0.3149, 0.4091, 0.2362, 0.5, 0.2362, 0.4545, 0.3149, 0.5, 0.2362, 0.5455, 0.3149, 0.4545, 0.3149, 0.5909, 0.2362, 0.6364, 0.3149, 0.5455, 0.3149, 0.5909, 0.2362, 0.6818, 0.2362, 0.6364, 0.3149, 0.6818, 0.2362, 0.7273, 0.3149, 0.6364, 0.3149, 0.7727, 0.2362, 0.8182, 0.3149, 0.7273, 0.3149, 0.7727, 0.2362, 0.8636, 0.2362, 0.8182, 0.3149, 0.8636, 0.2362, 0.9091, 0.3149, 0.8182, 0.3149, 0.04546, 0.2362, 0.09091, 0.3149, 0.0, 0.3149, 0.04546, 0.2362, 0.1364, 0.2362, 0.09091, 0.3149, 0.1364, 0.2362, 0.1818, 0.3149, 0.09091, 0.3149, 0.2273, 0.2362, 0.2727, 0.3149, 0.1818, 0.3149, 0.2273, 0.2362, 0.3182, 0.2362, 0.2727, 0.3149, 0.3182, 0.2362, 0.3636, 0.3149, 0.2727, 0.3149, 0.5, 0.2362, 0.5909, 0.2362, 0.5455, 0.3149, 0.5, 0.2362, 0.5455, 0.1575, 0.5909, 0.2362, 0.5455, 0.1575, 0.6364, 0.1575, 0.5909, 0.2362, 0.6818, 0.2362, 0.7727, 0.2362, 0.7273, 0.3149, 0.6818, 0.2362, 0.7273, 0.1575, 0.7727, 0.2362, 0.7273, 0.1575, 0.8182, 0.1575, 0.7727, 0.2362, 0.8636, 0.2362, 0.9545, 0.2362, 0.9091, 0.3149, 0.8636, 0.2362, 0.9091, 0.1575, 0.9545, 0.2362, 0.9091, 0.1575, 1.0, 0.1575, 0.9545, 0.2362, 0.1364, 0.2362, 0.2273, 0.2362, 0.1818, 0.3149, 0.1364, 0.2362, 0.1818, 0.1575, 0.2273, 0.2362, 0.1818, 0.1575, 0.2727, 0.1575, 0.2273, 0.2362, 0.3182, 0.2362, 0.4091, 0.2362, 0.3636, 0.3149, 0.3182, 0.2362, 0.3636, 0.1575, 0.4091, 0.2362, 0.3636, 0.1575, 0.4545, 0.1575, 0.4091, 0.2362, 0.5, 0.07873, 0.5455, 0.1575, 0.4545, 0.1575, 0.5, 0.07873, 0.5909, 0.07873, 0.5455, 0.1575, 0.5909, 0.07873, 0.6364, 0.1575, 0.5455, 0.1575, 0.6818, 0.07873, 0.7273, 0.1575, 0.6364, 0.1575, 0.6818, 0.07873, 0.7727, 0.07873, 0.7273, 0.1575, 0.7727, 0.07873, 0.8182, 0.1575, 0.7273, 0.1575, 0.8636, 0.07873, 0.9091, 0.1575, 0.8182, 0.1575, 0.8636, 0.07873, 0.9545, 0.07873, 0.9091, 0.1575, 0.9545, 0.07873, 1.0, 0.1575, 0.9091, 0.1575, 0.3636, 0.1575, 0.4091, 0.07873, 0.4545, 0.1575, 0.3636, 0.1575, 0.3182, 0.07873, 0.4091, 0.07873, 0.3182, 0.07873, 0.3636, 0.0, 0.4091, 0.07873, 0.1364, 0.07873, 0.1818, 0.1575, 0.09091, 0.1575, 0.1364, 0.07873, 0.2273, 0.07873, 0.1818, 0.1575, 0.2273, 0.07873, 0.2727, 0.1575, 0.1818, 0.1575])
me_circle_001.materials.append(mat_material_003)
me_circle_001.materials.append(mat_material_004)
me_circle_001.materials.append(mat_material_005)
me_circle_001.update()
me_circle_002 = bpy.data.meshes.new('Circle.002')
me_circle_002.from_pydata([(0.0, 0.01836, -0.07047), (-0.0159, 0.009181, -0.07047), (-0.0159, -0.009181, -0.07047), (0.0, -0.01836, -0.07047), (0.0159, -0.009181, -0.07047), (0.0159, 0.009181, -0.07047), (0.0, 0.01836, 0.2271), (-0.0159, 0.009181, 0.2271), (-0.0159, -0.009181, 0.2271), (0.0, -0.01836, 0.2271), (0.0159, -0.009181, 0.2271), (0.0159, 0.009181, 0.2271), (4.906e-09, 0.1769, -0.07514), (-0.104, 0.1431, -0.07514), (-0.1682, 0.05465, -0.07514), (-0.1682, -0.05465, -0.07514), (-0.104, -0.1431, -0.07514), (4.906e-09, -0.1769, -0.07514), (0.104, -0.1431, -0.07514), (0.1682, -0.05465, -0.07514), (0.1682, 0.05465, -0.07514), (0.104, 0.1431, -0.07514), (5.891e-09, 0.01171, 0.02715), (-0.006881, 0.009471, 0.02715), (-0.01113, 0.003617, 0.02715), (-0.01113, -0.003617, 0.02715), (-0.006881, -0.009471, 0.02715), (5.891e-09, -0.01171, 0.02715), (0.006881, -0.009471, 0.02715), (0.01113, -0.003617, 0.02715), (0.01113, 0.003617, 0.02715), (0.006881, 0.009471, 0.02715), (-1.359e-09, 4.755e-09, -0.1375), (0.0309, -0.02245, -0.1139), (-0.0118, -0.03632, -0.1139), (-0.03819, 4.755e-09, -0.1139), (-0.0118, 0.03632, -0.1139), (0.0309, 0.02245, -0.1139), (0.0118, -0.03632, -0.07569), (-0.0309, -0.02245, -0.07569), (-0.0309, 0.02245, -0.07569), (0.0118, 0.03632, -0.07569), (0.03819, 4.755e-09, -0.07569), (-1.359e-09, 4.755e-09, -0.05209), (-0.006937, -0.02135, -0.1311), (0.01816, -0.0132, -0.1311), (0.01123, -0.03455, -0.1172), (0.03632, 4.755e-09, -0.1172), (0.01816, 0.0132, -0.1311), (-0.02245, 4.755e-09, -0.1311), (-0.02939, -0.02135, -0.1172), (-0.006937, 0.02135, -0.1311), (-0.02939, 0.02135, -0.1172), (0.01123, 0.03455, -0.1172), (0.04061, -0.0132, -0.09479), (0.04061, 0.0132, -0.09479), (-1.359e-09, -0.0427, -0.09479), (0.0251, -0.03455, -0.09479), (-0.04061, -0.0132, -0.09479), (-0.0251, -0.03455, -0.09479), (-0.0251, 0.03455, -0.09479), (-0.04061, 0.0132, -0.09479), (0.0251, 0.03455, -0.09479), (-1.359e-09, 0.0427, -0.09479), (0.02939, -0.02135, -0.07234), (-0.01123, -0.03455, -0.07234), (-0.03632, 4.755e-09, -0.07234), (-0.01123, 0.03455, -0.07234), (0.02939, 0.02135, -0.07234), (0.006937, -0.02135, -0.05846), (0.02245, 4.755e-09, -0.05846), (-0.01816, -0.0132, -0.05846), (-0.01816, 0.0132, -0.05846), (0.006937, 0.02135, -0.05846)], [], [(0, 5, 11, 6), (4, 3, 9, 10), (2, 1, 7, 8), (5, 4, 10, 11), (3, 2, 8, 9), (1, 0, 6, 7), (14, 13, 23, 24), (21, 20, 30, 31), (18, 17, 27, 28), (15, 14, 24, 25), (12, 21, 31, 22), (19, 18, 28, 29), (16, 15, 25, 26), (13, 12, 22, 23), (20, 19, 29, 30), (17, 16, 26, 27), (1, 2, 3, 4, 5, 0), (32, 45, 44), (33, 45, 47), (32, 44, 49), (32, 49, 51), (32, 51, 48), (33, 47, 54), (34, 46, 56), (35, 50, 58), (36, 52, 60), (37, 53, 62), (33, 54, 57), (34, 56, 59), (35, 58, 61), (36, 60, 63), (37, 62, 55), (38, 64, 69), (39, 65, 71), (40, 66, 72), (41, 67, 73), (42, 68, 70), (70, 73, 43), (70, 68, 73), (68, 41, 73), (73, 72, 43), (73, 67, 72), (67, 40, 72), (72, 71, 43), (72, 66, 71), (66, 39, 71), (71, 69, 43), (71, 65, 69), (65, 38, 69), (69, 70, 43), (69, 64, 70), (64, 42, 70), (55, 68, 42), (55, 62, 68), (62, 41, 68), (63, 67, 41), (63, 60, 67), (60, 40, 67), (61, 66, 40), (61, 58, 66), (58, 39, 66), (59, 65, 39), (59, 56, 65), (56, 38, 65), (57, 64, 38), (57, 54, 64), (54, 42, 64), (62, 63, 41), (62, 53, 63), (53, 36, 63), (60, 61, 40), (60, 52, 61), (52, 35, 61), (58, 59, 39), (58, 50, 59), (50, 34, 59), (56, 57, 38), (56, 46, 57), (46, 33, 57), (54, 55, 42), (54, 47, 55), (47, 37, 55), (48, 53, 37), (48, 51, 53), (51, 36, 53), (51, 52, 36), (51, 49, 52), (49, 35, 52), (49, 50, 35), (49, 44, 50), (44, 34, 50), (47, 48, 37), (47, 45, 48), (45, 32, 48), (44, 46, 34), (44, 45, 46), (45, 33, 46)])
me_circle_002.polygons.foreach_set('material_index', [0, 0, 0, 0, 0, 0, 1, 1, 1, 1, 1, 1, 1, 1, 1, 1, 0, 2, 2, 2, 2, 2, 2, 2, 2, 2, 2, 2, 2, 2, 2, 2, 2, 2, 2, 2, 2, 2, 2, 2, 2, 2, 2, 2, 2, 2, 2, 2, 2, 2, 2, 2, 2, 2, 2, 2, 2, 2, 2, 2, 2, 2, 2, 2, 2, 2, 2, 2, 2, 2, 2, 2, 2, 2, 2, 2, 2, 2, 2, 2, 2, 2, 2, 2, 2, 2, 2, 2, 2, 2, 2, 2, 2, 2, 2, 2, 2])
_uv = me_circle_002.uv_layers.new(name='UVMap')
_uv.uv.foreach_set('vector', [0.0, 0.0, 0.0, 0.0, 0.0, 0.0, 0.0, 0.0, 0.0, 0.0, 0.0, 0.0, 0.0, 0.0, 0.0, 0.0, 0.0, 0.0, 0.0, 0.0, 0.0, 0.0, 0.0, 0.0, 0.0, 0.0, 0.0, 0.0, 0.0, 0.0, 0.0, 0.0, 0.0, 0.0, 0.0, 0.0, 0.0, 0.0, 0.0, 0.0, 0.0, 0.0, 0.0, 0.0, 0.0, 0.0, 0.0, 0.0, 0.0, 0.0, 0.0, 0.0, 0.0, 0.0, 0.0, 0.0, 0.0, 0.0, 0.0, 0.0, 0.0, 0.0, 0.0, 0.0, 0.0, 0.0, 0.0, 0.0, 0.0, 0.0, 0.0, 0.0, 0.0, 0.0, 0.0, 0.0, 0.0, 0.0, 0.0, 0.0, 0.0, 0.0, 0.0, 0.0, 0.0, 0.0, 0.0, 0.0, 0.0, 0.0, 0.0, 0.0, 0.0, 0.0, 0.0, 0.0, 0.0, 0.0, 0.0, 0.0, 0.0, 0.0, 0.0, 0.0, 0.0, 0.0, 0.0, 0.0, 0.0, 0.0, 0.0, 0.0, 0.0, 0.0, 0.0, 0.0, 0.0, 0.0, 0.0, 0.0, 0.0, 0.0, 0.0, 0.0, 0.0, 0.0, 0.0, 0.0, 0.0, 0.0, 0.0, 0.0, 0.0, 0.0, 0.0, 0.0, 0.0, 0.0, 0.0, 0.0, 0.1818, 0.0, 0.2273, 0.07873, 0.1364, 0.07873, 0.2727, 0.1575, 0.3182, 0.07873, 0.3636, 0.1575, 0.9091, 0.0, 0.9545, 0.07873, 0.8636, 0.07873, 0.7273, 0.0, 0.7727, 0.07873, 0.6818, 0.07873, 0.5455, 0.0, 0.5909, 0.07873, 0.5, 0.07873, 0.2727, 0.1575, 0.3636, 0.1575, 0.3182, 0.2362, 0.09091, 0.1575, 0.1818, 0.1575, 0.1364, 0.2362, 0.8182, 0.1575, 0.9091, 0.1575, 0.8636, 0.2362, 0.6364, 0.1575, 0.7273, 0.1575, 0.6818, 0.2362, 0.4545, 0.1575, 0.5455, 0.1575, 0.5, 0.2362, 0.2727, 0.1575, 0.3182, 0.2362, 0.2273, 0.2362, 0.09091, 0.1575, 0.1364, 0.2362, 0.04546, 0.2362, 0.8182, 0.1575, 0.8636, 0.2362, 0.7727, 0.2362, 0.6364, 0.1575, 0.6818, 0.2362, 0.5909, 0.2362, 0.4545, 0.1575, 0.5, 0.2362, 0.4091, 0.2362, 0.1818, 0.3149, 0.2727, 0.3149, 0.2273, 0.3937, 0.0, 0.3149, 0.09091, 0.3149, 0.04546, 0.3937, 0.7273, 0.3149, 0.8182, 0.3149, 0.7727, 0.3937, 0.5455, 0.3149, 0.6364, 0.3149, 0.5909, 0.3937, 0.3636, 0.3149, 0.4545, 0.3149, 0.4091, 0.3937, 0.4091, 0.3937, 0.5, 0.3937, 0.4545, 0.4724, 0.4091, 0.3937, 0.4545, 0.3149, 0.5, 0.3937, 0.4545, 0.3149, 0.5455, 0.3149, 0.5, 0.3937, 0.5909, 0.3937, 0.6818, 0.3937, 0.6364, 0.4724, 0.5909, 0.3937, 0.6364, 0.3149, 0.6818, 0.3937, 0.6364, 0.3149, 0.7273, 0.3149, 0.6818, 0.3937, 0.7727, 0.3937, 0.8636, 0.3937, 0.8182, 0.4724, 0.7727, 0.3937, 0.8182, 0.3149, 0.8636, 0.3937, 0.8182, 0.3149, 0.9091, 0.3149, 0.8636, 0.3937, 0.04546, 0.3937, 0.1364, 0.3937, 0.09091, 0.4724, 0.04546, 0.3937, 0.09091, 0.3149, 0.1364, 0.3937, 0.09091, 0.3149, 0.1818, 0.3149, 0.1364, 0.3937, 0.2273, 0.3937, 0.3182, 0.3937, 0.2727, 0.4724, 0.2273, 0.3937, 0.2727, 0.3149, 0.3182, 0.3937, 0.2727, 0.3149, 0.3636, 0.3149, 0.3182, 0.3937, 0.4091, 0.2362, 0.4545, 0.3149, 0.3636, 0.3149, 0.4091, 0.2362, 0.5, 0.2362, 0.4545, 0.3149, 0.5, 0.2362, 0.5455, 0.3149, 0.4545, 0.3149, 0.5909, 0.2362, 0.6364, 0.3149, 0.5455, 0.3149, 0.5909, 0.2362, 0.6818, 0.2362, 0.6364, 0.3149, 0.6818, 0.2362, 0.7273, 0.3149, 0.6364, 0.3149, 0.7727, 0.2362, 0.8182, 0.3149, 0.7273, 0.3149, 0.7727, 0.2362, 0.8636, 0.2362, 0.8182, 0.3149, 0.8636, 0.2362, 0.9091, 0.3149, 0.8182, 0.3149, 0.04546, 0.2362, 0.09091, 0.3149, 0.0, 0.3149, 0.04546, 0.2362, 0.1364, 0.2362, 0.09091, 0.3149, 0.1364, 0.2362, 0.1818, 0.3149, 0.09091, 0.3149, 0.2273, 0.2362, 0.2727, 0.3149, 0.1818, 0.3149, 0.2273, 0.2362, 0.3182, 0.2362, 0.2727, 0.3149, 0.3182, 0.2362, 0.3636, 0.3149, 0.2727, 0.3149, 0.5, 0.2362, 0.5909, 0.2362, 0.5455, 0.3149, 0.5, 0.2362, 0.5455, 0.1575, 0.5909, 0.2362, 0.5455, 0.1575, 0.6364, 0.1575, 0.5909, 0.2362, 0.6818, 0.2362, 0.7727, 0.2362, 0.7273, 0.3149, 0.6818, 0.2362, 0.7273, 0.1575, 0.7727, 0.2362, 0.7273, 0.1575, 0.8182, 0.1575, 0.7727, 0.2362, 0.8636, 0.2362, 0.9545, 0.2362, 0.9091, 0.3149, 0.8636, 0.2362, 0.9091, 0.1575, 0.9545, 0.2362, 0.9091, 0.1575, 1.0, 0.1575, 0.9545, 0.2362, 0.1364, 0.2362, 0.2273, 0.2362, 0.1818, 0.3149, 0.1364, 0.2362, 0.1818, 0.1575, 0.2273, 0.2362, 0.1818, 0.1575, 0.2727, 0.1575, 0.2273, 0.2362, 0.3182, 0.2362, 0.4091, 0.2362, 0.3636, 0.3149, 0.3182, 0.2362, 0.3636, 0.1575, 0.4091, 0.2362, 0.3636, 0.1575, 0.4545, 0.1575, 0.4091, 0.2362, 0.5, 0.07873, 0.5455, 0.1575, 0.4545, 0.1575, 0.5, 0.07873, 0.5909, 0.07873, 0.5455, 0.1575, 0.5909, 0.07873, 0.6364, 0.1575, 0.5455, 0.1575, 0.6818, 0.07873, 0.7273, 0.1575, 0.6364, 0.1575, 0.6818, 0.07873, 0.7727, 0.07873, 0.7273, 0.1575, 0.7727, 0.07873, 0.8182, 0.1575, 0.7273, 0.1575, 0.8636, 0.07873, 0.9091, 0.1575, 0.8182, 0.1575, 0.8636, 0.07873, 0.9545, 0.07873, 0.9091, 0.1575, 0.9545, 0.07873, 1.0, 0.1575, 0.9091, 0.1575, 0.3636, 0.1575, 0.4091, 0.07873, 0.4545, 0.1575, 0.3636, 0.1575, 0.3182, 0.07873, 0.4091, 0.07873, 0.3182, 0.07873, 0.3636, 0.0, 0.4091, 0.07873, 0.1364, 0.07873, 0.1818, 0.1575, 0.09091, 0.1575, 0.1364, 0.07873, 0.2273, 0.07873, 0.1818, 0.1575, 0.2273, 0.07873, 0.2727, 0.1575, 0.1818, 0.1575])
me_circle_002.materials.append(mat_material_003)
me_circle_002.materials.append(mat_material_004)
me_circle_002.materials.append(mat_material_005)
me_circle_002.update()

# ---- objects
ob_floor = bpy.data.objects.new('Floor', me_cube_001)
ob_walls = bpy.data.objects.new('Walls', me_cube_002)
ob_roof = bpy.data.objects.new('Roof', me_cube_003)
ob_table = bpy.data.objects.new('Table', me_cube_004)
ob_light = bpy.data.objects.new('Light', me_circle)
ob_light_001 = bpy.data.objects.new('Light.001', me_circle_001)
ob_light_002 = bpy.data.objects.new('Light.002', me_circle_002)
ob_col_floor_colonly = bpy.data.objects.new('col-floor-colonly', me_cube_001)
ob_col_roof_colonly = bpy.data.objects.new('col-roof-colonly', me_cube_003)
ob_col_walls_colonly = bpy.data.objects.new('col-walls-colonly', me_cube_002)
ob_col_table_colonly = bpy.data.objects.new('col-table-colonly', me_cube_004)

# ---- transforms, parenting, visibility, modifiers, constraints
ob_floor.location = (0.0, 0.0, -1.0)
ob_walls.location = (0.0, 0.0, 0.2)
ob_roof.location = (0.0, 0.0, 2.222)
ob_table.location = (0.08022, -5.588, 0.272)
ob_table.rotation_euler = (0.0, -0.0, 1.571)
ob_light.location = (3.086, -7.084, 1.279)
ob_light_001.location = (-4.319, -5.373, 1.279)
ob_light_002.location = (-0.3742, 2.635, 1.279)
ob_col_floor_colonly.location = (0.0, 0.0, -1.0)
ob_col_roof_colonly.location = (0.0, 0.0, 2.222)
ob_col_walls_colonly.location = (0.0, 0.0, 0.2)
ob_col_table_colonly.location = (0.08022, -5.588, 0.272)
ob_col_table_colonly.rotation_euler = (0.0, -0.0, 1.571)

# ---- collection membership
col_collection.objects.link(ob_floor)
col_collection.objects.link(ob_walls)
col_collection.objects.link(ob_roof)
col_collection.objects.link(ob_table)
col_collection.objects.link(ob_light)
col_collection.objects.link(ob_light_001)
col_collection.objects.link(ob_light_002)
col_collision.objects.link(ob_col_floor_colonly)
col_collision.objects.link(ob_col_roof_colonly)
col_collision.objects.link(ob_col_walls_colonly)
col_collision.objects.link(ob_col_table_colonly)

# ---- scene / render settings (as saved in the file)
scene.frame_start = 1; scene.frame_end = 250; scene.frame_set(1)
scene.render.engine = 'BLENDER_EEVEE_NEXT'
scene.cycles.sampling_pattern = 'TABULATED_SOBOL'
bpy.context.view_layer.update()

# ---- added for rendering (the .blend has no active camera): camera
cam_auto = bpy.data.cameras.new('AutoCamera')
cam_auto.lens = 50.0
cam_auto.sensor_width = 36.0
cam_auto.clip_end = 1988.83
ob_auto_camera = bpy.data.objects.new('AutoCamera', cam_auto)
scene.collection.objects.link(ob_auto_camera)
ob_auto_camera.location = (113.324, -135.989, 90.5846)
ob_auto_camera.rotation_euler = (1.09748, -7.21219e-08, 0.694738)
scene.camera = ob_auto_camera
bpy.context.view_layer.update()
